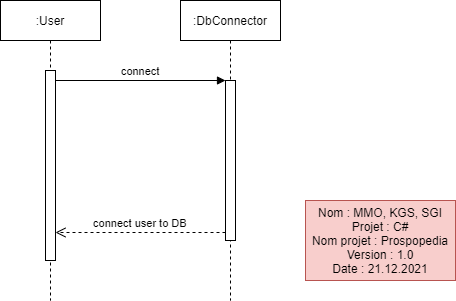

The diagram above was exported from draw.io. Its source (the exported page's mxGraphModel, read from the mxfile embedded in the PNG):
<mxGraphModel dx="273" dy="503" grid="1" gridSize="10" guides="1" tooltips="1" connect="1" arrows="1" fold="1" page="1" pageScale="1" pageWidth="850" pageHeight="1100" math="0" shadow="0">
  <root>
    <mxCell id="0" />
    <mxCell id="1" parent="0" />
    <mxCell id="3nuBFxr9cyL0pnOWT2aG-1" value=":User" style="shape=umlLifeline;perimeter=lifelinePerimeter;container=1;collapsible=0;recursiveResize=0;rounded=0;shadow=0;strokeWidth=1;" parent="1" vertex="1">
      <mxGeometry x="120" y="80" width="100" height="300" as="geometry" />
    </mxCell>
    <mxCell id="3nuBFxr9cyL0pnOWT2aG-2" value="" style="points=[];perimeter=orthogonalPerimeter;rounded=0;shadow=0;strokeWidth=1;" parent="3nuBFxr9cyL0pnOWT2aG-1" vertex="1">
      <mxGeometry x="45" y="70" width="10" height="190" as="geometry" />
    </mxCell>
    <mxCell id="3nuBFxr9cyL0pnOWT2aG-5" value=":DbConnector" style="shape=umlLifeline;perimeter=lifelinePerimeter;container=1;collapsible=0;recursiveResize=0;rounded=0;shadow=0;strokeWidth=1;" parent="1" vertex="1">
      <mxGeometry x="300" y="80" width="100" height="300" as="geometry" />
    </mxCell>
    <mxCell id="3nuBFxr9cyL0pnOWT2aG-6" value="" style="points=[];perimeter=orthogonalPerimeter;rounded=0;shadow=0;strokeWidth=1;" parent="3nuBFxr9cyL0pnOWT2aG-5" vertex="1">
      <mxGeometry x="45" y="80" width="10" height="160" as="geometry" />
    </mxCell>
    <mxCell id="3nuBFxr9cyL0pnOWT2aG-7" value="connect user to DB" style="verticalAlign=bottom;endArrow=open;dashed=1;endSize=8;exitX=0;exitY=0.95;shadow=0;strokeWidth=1;" parent="1" source="3nuBFxr9cyL0pnOWT2aG-6" target="3nuBFxr9cyL0pnOWT2aG-2" edge="1">
      <mxGeometry relative="1" as="geometry">
        <mxPoint x="275" y="236" as="targetPoint" />
      </mxGeometry>
    </mxCell>
    <mxCell id="3nuBFxr9cyL0pnOWT2aG-8" value="connect" style="verticalAlign=bottom;endArrow=block;entryX=0;entryY=0;shadow=0;strokeWidth=1;" parent="1" source="3nuBFxr9cyL0pnOWT2aG-2" target="3nuBFxr9cyL0pnOWT2aG-6" edge="1">
      <mxGeometry relative="1" as="geometry">
        <mxPoint x="275" y="160" as="sourcePoint" />
      </mxGeometry>
    </mxCell>
    <mxCell id="6hIaVD_nm4GsylzbVceJ-1" value="Nom : MMO, KGS, SGI&lt;br&gt;Projet : C#&lt;br&gt;Nom projet : Prospopedia&lt;br&gt;Version : 1.0&lt;br&gt;Date : 21.12.2021" style="rounded=0;whiteSpace=wrap;html=1;fillColor=#f8cecc;strokeColor=#b85450;" vertex="1" parent="1">
      <mxGeometry x="425" y="280" width="150" height="80" as="geometry" />
    </mxCell>
  </root>
</mxGraphModel>